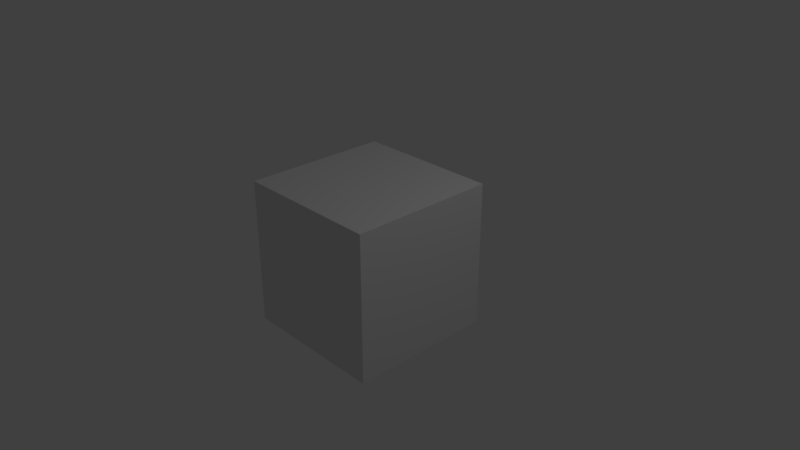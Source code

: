 # Source: model.blend  (saved by Blender 2.79.0; exported with 4.5.12 LTS)
import bpy
from mathutils import Matrix  # noqa: F401  (used for matrix-valued properties, if any)

bpy.ops.wm.read_factory_settings(use_empty=True)
scene = bpy.context.scene
scene.name = 'Scene'

# ---- collections
col_collection_1 = bpy.data.collections.new('Collection 1'); scene.collection.children.link(col_collection_1)

# ---- materials (node trees are filled in below, after node groups)
mat_material = bpy.data.materials.new('Material')
mat_material.alpha_threshold = 0.0
mat_material.use_transparent_shadow = False
mat_material.preview_render_type = 'CUBE'
mat_material.roughness = 0.5
mat_material.specular_intensity = 0.75
mat_material.line_color = (0.0, 0.0, 0.0, 1.0)

# ---- material node trees

# ---- world
world_world = bpy.data.worlds.new('World'); scene.world = world_world
world_world.color = (0.05088, 0.05088, 0.05088)
world_world.use_sun_shadow = False
world_world.sun_shadow_jitter_overblur = 0.0
world_world.cycles.sampling_method = 'MANUAL'

# ---- cameras
cam_camera = bpy.data.cameras.new('Camera')
cam_camera.clip_end = 100.0
cam_camera.lens = 35.0
cam_camera.sensor_width = 32.0
cam_camera.sensor_height = 18.0
cam_camera.ortho_scale = 7.314
cam_camera.dof.focus_distance = 0.0
cam_camera.dof.aperture_fstop = 128.0

# ---- lights
light_lamp = bpy.data.lights.new('Lamp', 'POINT')
light_lamp.transmission_factor = 0.0
light_lamp.cutoff_distance = 30.0
light_lamp.energy = 100.0
light_lamp.shadow_buffer_clip_start = 1.001
light_lamp.shadow_soft_size = 0.1
light_lamp.shadow_maximum_resolution = 0.006
light_lamp.use_absolute_resolution = True

# ---- meshes
me_cube_002 = bpy.data.meshes.new('Cube.002')
me_cube_002.from_pydata([(-1.0, -1.0, -1.0), (-1.0, -1.0, 1.0), (-1.0, 1.0, -1.0), (-1.0, 1.0, 1.0), (1.0, -1.0, -1.0), (1.0, -1.0, 1.0), (1.0, 1.0, -1.0), (1.0, 1.0, 1.0)], [], [(0, 1, 3, 2), (2, 3, 7, 6), (6, 7, 5, 4), (4, 5, 1, 0), (2, 6, 4, 0), (7, 3, 1, 5)])
_uv = me_cube_002.uv_layers.new(name='UVMap')
_uv.uv.foreach_set('vector', [0.0, 0.0, 1.0, 0.0, 1.0, 1.0, 0.0, 1.0, 0.0, 0.0, 1.0, 0.0, 1.0, 1.0, 0.0, 1.0, 0.0, 0.0, 1.0, 0.0, 1.0, 1.0, 0.0, 1.0, 0.0, 0.0, 1.0, 0.0, 1.0, 1.0, 0.0, 1.0, 0.0, 0.0, 1.0, 0.0, 1.0, 1.0, 0.0, 1.0, 0.0, 0.0, 1.0, 0.0, 1.0, 1.0, 0.0, 1.0])
me_cube_002.materials.append(mat_material)
me_cube_002.use_remesh_preserve_volume = False
me_cube_002.use_remesh_preserve_attributes = False
me_cube_002.use_mirror_vertex_groups = False
me_cube_002.update()
me_cube = bpy.data.meshes.new('Cube')
me_cube.from_pydata([], [], [])
_uv = me_cube.uv_layers.new(name='UVMap')
_uv.uv.foreach_set('vector', [])
me_cube.materials.append(mat_material)
me_cube.use_remesh_preserve_volume = False
me_cube.use_remesh_preserve_attributes = False
me_cube.use_mirror_vertex_groups = False
me_cube.update()

# ---- objects
ob_cube_001 = bpy.data.objects.new('Cube.001', me_cube_002)
ob_cube = bpy.data.objects.new('Cube', me_cube)
ob_lamp = bpy.data.objects.new('Lamp', light_lamp)
ob_camera = bpy.data.objects.new('Camera', cam_camera)

# ---- transforms, parenting, visibility, modifiers, constraints
ob_cube_001.location = (0.0, 0.0, 0.0)
ob_cube_001.lineart.crease_threshold = 0.0
ob_cube.location = (0.0, 0.0, 0.0)
ob_cube.lock_rotations_4d = False
ob_cube.empty_display_type = 'ARROWS'
ob_cube.lineart.crease_threshold = 0.0
ob_lamp.location = (4.076, 1.005, 5.904)
ob_lamp.rotation_euler = (0.6503, 0.05522, 1.866)
ob_lamp.lock_rotations_4d = False
ob_lamp.empty_display_type = 'ARROWS'
ob_lamp.color = (0.0, 0.0, 0.0, 0.0)
ob_lamp.lineart.crease_threshold = 0.0
ob_camera.location = (7.481, -6.508, 5.344)
ob_camera.rotation_euler = (1.109, 0.0, 0.8149)
ob_camera.lock_rotations_4d = False
ob_camera.empty_display_type = 'ARROWS'
ob_camera.color = (0.0, 0.0, 0.0, 0.0)
ob_camera.display_type = 'WIRE'
ob_camera.lineart.crease_threshold = 0.0

# ---- collection membership
col_collection_1.objects.link(ob_cube_001)
col_collection_1.objects.link(ob_cube)
col_collection_1.objects.link(ob_lamp)
col_collection_1.objects.link(ob_camera)

# ---- scene / render settings (as saved in the file)
scene.camera = ob_camera
scene.frame_start = 1; scene.frame_end = 250; scene.frame_set(55)
scene.render.engine = 'BLENDER_EEVEE_NEXT'
scene.render.resolution_percentage = 50
scene.render.dither_intensity = 0.0
scene.cycles.use_denoising = False
scene.cycles.samples = 128
scene.cycles.sampling_pattern = 'TABULATED_SOBOL'
scene.cycles.use_adaptive_sampling = False
scene.cycles.use_light_tree = False
scene.cycles.blur_glossy = 0.0
scene.cycles.sample_clamp_indirect = 0.0
scene.view_settings.view_transform = 'Standard'
bpy.context.view_layer.update()

